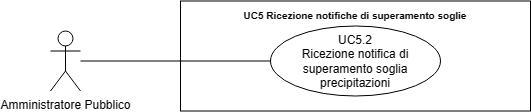

The diagram above was exported from draw.io. Its source (the exported page's mxGraphModel, read from the mxfile embedded in the PNG):
<mxGraphModel dx="21114" dy="543" grid="1" gridSize="10" guides="1" tooltips="1" connect="1" arrows="1" fold="1" page="1" pageScale="1" pageWidth="20000" pageHeight="20000" math="0" shadow="0">
  <root>
    <mxCell id="0" />
    <mxCell id="1" parent="0" />
    <mxCell id="2" value="Amministratore Pubblico" style="shape=umlActor;verticalLabelPosition=bottom;verticalAlign=top;html=1;outlineConnect=0;" vertex="1" parent="1">
      <mxGeometry x="-13680" y="267.5" width="30" height="60" as="geometry" />
    </mxCell>
    <mxCell id="3" value="&lt;b style=&quot;border-color: var(--border-color);&quot;&gt;&lt;font style=&quot;border-color: var(--border-color); font-size: 10px;&quot;&gt;UC5 Ricezione notifiche di superamento soglie&lt;/font&gt;&lt;/b&gt;" style="shape=rect;html=1;verticalAlign=top;fontStyle=1;whiteSpace=wrap;align=center;" vertex="1" parent="1">
      <mxGeometry x="-13550" y="237.5" width="350" height="110" as="geometry" />
    </mxCell>
    <mxCell id="4" value="UC5.2&lt;br&gt;Ricezione notifica di superamento soglia precipitazioni" style="ellipse;whiteSpace=wrap;html=1;" vertex="1" parent="1">
      <mxGeometry x="-13460" y="262.5" width="170" height="70" as="geometry" />
    </mxCell>
    <mxCell id="5" value="" style="edgeStyle=none;html=1;endArrow=none;verticalAlign=bottom;rounded=0;" edge="1" source="2" target="4" parent="1">
      <mxGeometry width="160" relative="1" as="geometry">
        <mxPoint x="-13600" y="342.5" as="sourcePoint" />
        <mxPoint x="-13440" y="342.5" as="targetPoint" />
      </mxGeometry>
    </mxCell>
  </root>
</mxGraphModel>